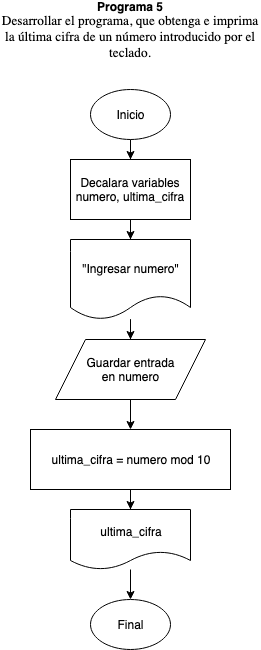

The diagram above was exported from draw.io. Its source (the exported page's mxGraphModel, read from the mxfile embedded in the PNG):
<mxGraphModel dx="946" dy="1657" grid="1" gridSize="10" guides="1" tooltips="1" connect="1" arrows="1" fold="1" page="1" pageScale="1" pageWidth="850" pageHeight="1100" math="0" shadow="0">
  <root>
    <mxCell id="0" />
    <mxCell id="1" parent="0" />
    <mxCell id="tqjpd6KlClGjDnbt1016-10" value="" style="edgeStyle=orthogonalEdgeStyle;rounded=0;orthogonalLoop=1;jettySize=auto;html=1;" edge="1" parent="1" source="tqjpd6KlClGjDnbt1016-1" target="tqjpd6KlClGjDnbt1016-5">
      <mxGeometry relative="1" as="geometry" />
    </mxCell>
    <mxCell id="tqjpd6KlClGjDnbt1016-1" value="Inicio" style="ellipse;whiteSpace=wrap;html=1;" vertex="1" parent="1">
      <mxGeometry x="140" y="10" width="80" height="50" as="geometry" />
    </mxCell>
    <mxCell id="tqjpd6KlClGjDnbt1016-3" value="Final" style="ellipse;whiteSpace=wrap;html=1;" vertex="1" parent="1">
      <mxGeometry x="140" y="520" width="80" height="50" as="geometry" />
    </mxCell>
    <mxCell id="tqjpd6KlClGjDnbt1016-13" value="" style="edgeStyle=orthogonalEdgeStyle;rounded=0;orthogonalLoop=1;jettySize=auto;html=1;" edge="1" parent="1" source="tqjpd6KlClGjDnbt1016-4" target="tqjpd6KlClGjDnbt1016-8">
      <mxGeometry relative="1" as="geometry" />
    </mxCell>
    <mxCell id="tqjpd6KlClGjDnbt1016-4" value="&lt;div&gt;Guardar entrada &lt;br&gt;&lt;/div&gt;&lt;div&gt;en numero&lt;br&gt;&lt;/div&gt;" style="shape=parallelogram;perimeter=parallelogramPerimeter;whiteSpace=wrap;html=1;" vertex="1" parent="1">
      <mxGeometry x="105" y="260" width="150" height="60" as="geometry" />
    </mxCell>
    <mxCell id="tqjpd6KlClGjDnbt1016-11" value="" style="edgeStyle=orthogonalEdgeStyle;rounded=0;orthogonalLoop=1;jettySize=auto;html=1;" edge="1" parent="1" source="tqjpd6KlClGjDnbt1016-5" target="tqjpd6KlClGjDnbt1016-6">
      <mxGeometry relative="1" as="geometry" />
    </mxCell>
    <mxCell id="tqjpd6KlClGjDnbt1016-5" value="Decalara variables numero, ultima_cifra" style="rounded=0;whiteSpace=wrap;html=1;" vertex="1" parent="1">
      <mxGeometry x="120" y="80" width="120" height="60" as="geometry" />
    </mxCell>
    <mxCell id="tqjpd6KlClGjDnbt1016-12" value="" style="edgeStyle=orthogonalEdgeStyle;rounded=0;orthogonalLoop=1;jettySize=auto;html=1;" edge="1" parent="1" source="tqjpd6KlClGjDnbt1016-6" target="tqjpd6KlClGjDnbt1016-4">
      <mxGeometry relative="1" as="geometry" />
    </mxCell>
    <mxCell id="tqjpd6KlClGjDnbt1016-6" value="&quot;Ingresar numero&quot;" style="shape=document;whiteSpace=wrap;html=1;boundedLbl=1;" vertex="1" parent="1">
      <mxGeometry x="120" y="160" width="120" height="80" as="geometry" />
    </mxCell>
    <mxCell id="tqjpd6KlClGjDnbt1016-14" value="" style="edgeStyle=orthogonalEdgeStyle;rounded=0;orthogonalLoop=1;jettySize=auto;html=1;" edge="1" parent="1" source="tqjpd6KlClGjDnbt1016-8" target="tqjpd6KlClGjDnbt1016-9">
      <mxGeometry relative="1" as="geometry" />
    </mxCell>
    <mxCell id="tqjpd6KlClGjDnbt1016-8" value="ultima_cifra = numero mod 10" style="rounded=0;whiteSpace=wrap;html=1;" vertex="1" parent="1">
      <mxGeometry x="80" y="350" width="200" height="60" as="geometry" />
    </mxCell>
    <mxCell id="tqjpd6KlClGjDnbt1016-15" value="" style="edgeStyle=orthogonalEdgeStyle;rounded=0;orthogonalLoop=1;jettySize=auto;html=1;" edge="1" parent="1" source="tqjpd6KlClGjDnbt1016-9" target="tqjpd6KlClGjDnbt1016-3">
      <mxGeometry relative="1" as="geometry" />
    </mxCell>
    <mxCell id="tqjpd6KlClGjDnbt1016-9" value="ultima_cifra" style="shape=document;whiteSpace=wrap;html=1;boundedLbl=1;" vertex="1" parent="1">
      <mxGeometry x="120" y="430" width="120" height="60" as="geometry" />
    </mxCell>
    <mxCell id="tqjpd6KlClGjDnbt1016-21" value="&lt;div&gt;&lt;b&gt;Programa 5&lt;/b&gt;&lt;/div&gt;&lt;div&gt;&lt;span style=&quot;font-size: 10.000000pt ; font-family: &amp;#34;arialmt&amp;#34;&quot;&gt;Desarrollar el programa, que obtenga e imprima la última cifra de un&lt;/span&gt;&lt;span style=&quot;font-size: 10.000000pt ; font-family: &amp;#34;arialmt&amp;#34;&quot;&gt; número introducido por el teclado.&lt;/span&gt;&lt;span style=&quot;font-size: 10.000000pt ; font-family: &amp;#34;arialmt&amp;#34;&quot;&gt;&lt;/span&gt;&lt;div class=&quot;page&quot; title=&quot;Page 1&quot;&gt;&lt;div class=&quot;layoutArea&quot;&gt;&lt;br&gt;&#09;&#09;&#09;&lt;/div&gt;&lt;br&gt;&#09;&#09;&lt;/div&gt;&lt;br&gt;&#09;&lt;br&gt;&lt;/div&gt;" style="text;html=1;strokeColor=none;fillColor=none;align=center;verticalAlign=middle;whiteSpace=wrap;rounded=0;" vertex="1" parent="1">
      <mxGeometry x="50" y="-30" width="260" height="20" as="geometry" />
    </mxCell>
  </root>
</mxGraphModel>